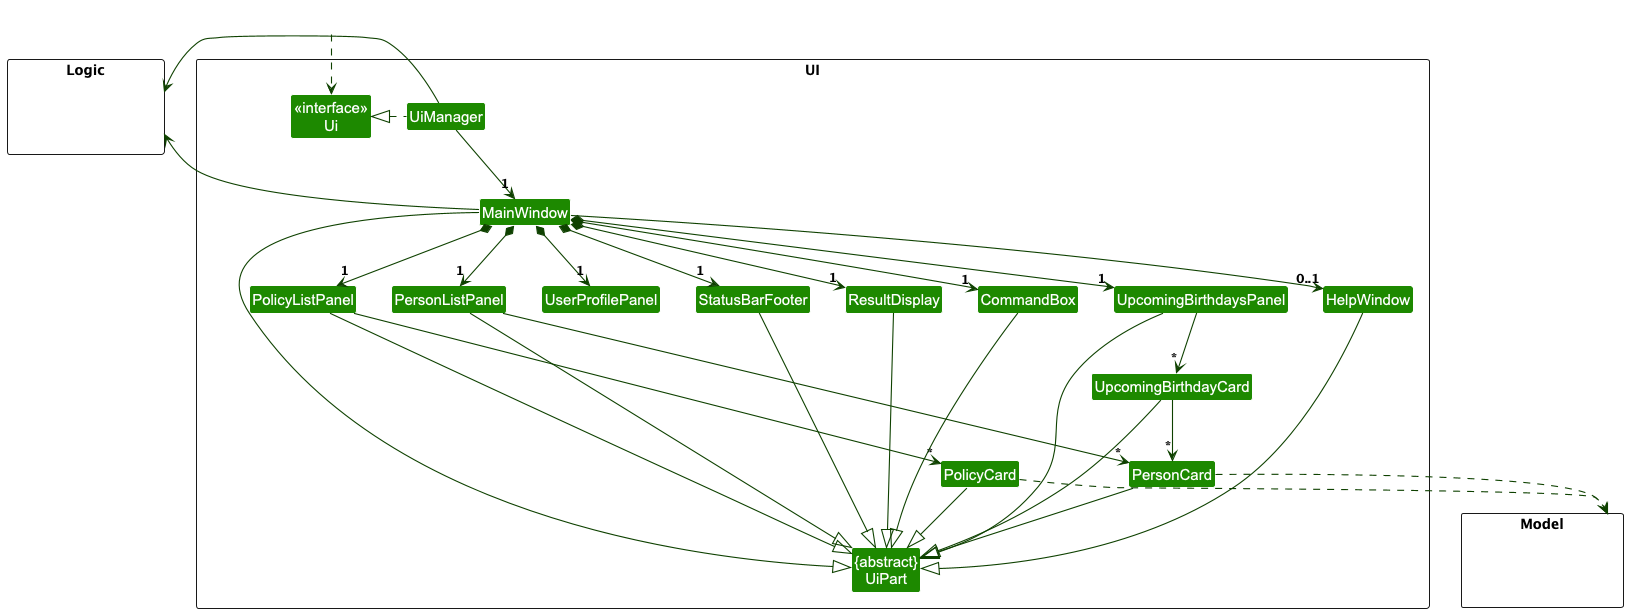

The diagram above was rendered by PlantUML. Its source (embedded in the PNG):
@startuml
!include style.puml
skinparam arrowThickness 1.1
skinparam arrowColor UI_COLOR_T4
skinparam classBackgroundColor UI_COLOR

package UI <<Rectangle>>{
Class "<<interface>>\nUi" as Ui
Class "{abstract}\nUiPart" as UiPart
Class UiManager
Class MainWindow
Class HelpWindow
Class ResultDisplay
Class StatusBarFooter
Class CommandBox
Class UpcomingBirthdaysPanel
Class UpcomingBirthdayCard
Class UserProfilePanel
Class PersonListPanel
Class PersonCard
Class PolicyListPanel
Class PolicyCard
}

package Model <<Rectangle>> {
Class HiddenModel #FFFFFF
}

package Logic <<Rectangle>> {
Class HiddenLogic #FFFFFF
}

Class HiddenOutside #FFFFFF
HiddenOutside ..> Ui

UiManager .left.|> Ui
UiManager -down-> "1" MainWindow
MainWindow *-down->  "1" CommandBox
MainWindow *-down-> "1" ResultDisplay
MainWindow *-down-> "1" StatusBarFooter
MainWindow *-down-> "1" UpcomingBirthdaysPanel
MainWindow *-down-> "1" UserProfilePanel
MainWindow *-down-> "1" PersonListPanel
MainWindow *-down-> "1" PolicyListPanel
MainWindow --> "0..1" HelpWindow

PersonListPanel -down-> "*" PersonCard
UpcomingBirthdaysPanel -down-> "*" UpcomingBirthdayCard
UpcomingBirthdayCard -down-> "*" PersonCard
PolicyListPanel -down-> "*" PolicyCard

MainWindow -left-|> UiPart

ResultDisplay --|> UiPart
CommandBox --|> UiPart
PersonListPanel --|> UiPart
PersonCard --|> UiPart
StatusBarFooter --|> UiPart
HelpWindow --|> UiPart
UpcomingBirthdaysPanel --|> UiPart
UpcomingBirthdayCard --|> UiPart
PolicyListPanel --|> UiPart
PolicyCard --|> UiPart

PersonCard ..> Model
PolicyCard ..> Model
UiManager -right-> Logic
MainWindow -left-> Logic

HelpWindow -[hidden]left- CommandBox
CommandBox -[hidden]left- ResultDisplay
ResultDisplay -[hidden]left- StatusBarFooter
StatusBarFooter -[hidden]left- UpcomingBirthdaysPanel
UpcomingBirthdaysPanel -[hidden]left- UserProfilePanel
UserProfilePanel -[hidden]left- PolicyListPanel
PolicyListPanel -[hidden]left- PersonListPanel

MainWindow -[hidden]-|> UiPart
@enduml